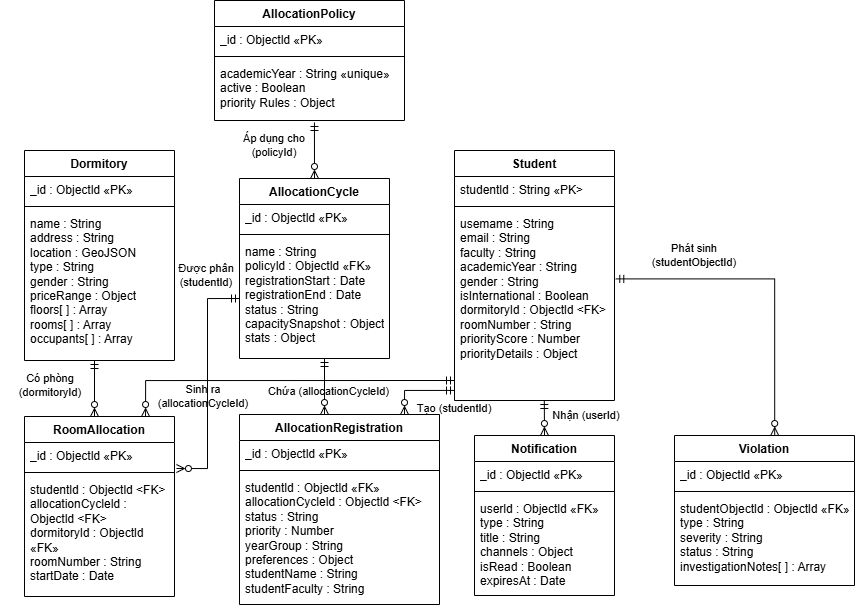

The diagram above was exported from draw.io. Its source (the exported page's mxGraphModel, read from the mxfile embedded in the PNG):
<mxGraphModel dx="1195" dy="719" grid="1" gridSize="10" guides="1" tooltips="1" connect="1" arrows="1" fold="1" page="1" pageScale="1" pageWidth="1100" pageHeight="1700" math="0" shadow="0">
  <root>
    <mxCell id="0" />
    <mxCell id="1" parent="0" />
    <mxCell id="4Hg6kFkvLUX9z_sCgaRa-1" parent="1" style="swimlane;fontStyle=1;align=center;verticalAlign=top;childLayout=stackLayout;horizontal=1;startSize=26;horizontalStack=0;resizeParent=1;resizeParentMax=0;resizeLast=0;collapsible=1;marginBottom=0;whiteSpace=wrap;html=1;" value="AllocationPolicy" vertex="1">
      <mxGeometry height="120" width="190" x="340" y="40" as="geometry" />
    </mxCell>
    <mxCell id="4Hg6kFkvLUX9z_sCgaRa-2" parent="4Hg6kFkvLUX9z_sCgaRa-1" style="text;strokeColor=none;fillColor=none;align=left;verticalAlign=top;spacingLeft=4;spacingRight=4;overflow=hidden;rotatable=0;points=[[0,0.5],[1,0.5]];portConstraint=eastwest;whiteSpace=wrap;html=1;" value="_id : Objectld «PK»" vertex="1">
      <mxGeometry height="26" width="190" y="26" as="geometry" />
    </mxCell>
    <mxCell id="4Hg6kFkvLUX9z_sCgaRa-3" parent="4Hg6kFkvLUX9z_sCgaRa-1" style="line;strokeWidth=1;fillColor=none;align=left;verticalAlign=middle;spacingTop=-1;spacingLeft=3;spacingRight=3;rotatable=0;labelPosition=right;points=[];portConstraint=eastwest;strokeColor=inherit;" value="" vertex="1">
      <mxGeometry height="8" width="190" y="52" as="geometry" />
    </mxCell>
    <mxCell id="4Hg6kFkvLUX9z_sCgaRa-4" parent="4Hg6kFkvLUX9z_sCgaRa-1" style="text;strokeColor=none;fillColor=none;align=left;verticalAlign=top;spacingLeft=4;spacingRight=4;overflow=hidden;rotatable=0;points=[[0,0.5],[1,0.5]];portConstraint=eastwest;whiteSpace=wrap;html=1;" value="&lt;div&gt;academicYear : String «unique»&lt;/div&gt;&lt;div&gt;active : Boolean&lt;/div&gt;&lt;div&gt;priority Rules : Object&lt;/div&gt;" vertex="1">
      <mxGeometry height="60" width="190" y="60" as="geometry" />
    </mxCell>
    <mxCell id="4Hg6kFkvLUX9z_sCgaRa-7" parent="1" style="swimlane;fontStyle=1;align=center;verticalAlign=top;childLayout=stackLayout;horizontal=1;startSize=26;horizontalStack=0;resizeParent=1;resizeParentMax=0;resizeLast=0;collapsible=1;marginBottom=0;whiteSpace=wrap;html=1;" value="Dormitory" vertex="1">
      <mxGeometry height="210" width="150" x="150" y="190" as="geometry" />
    </mxCell>
    <mxCell id="4Hg6kFkvLUX9z_sCgaRa-8" parent="4Hg6kFkvLUX9z_sCgaRa-7" style="text;strokeColor=none;fillColor=none;align=left;verticalAlign=top;spacingLeft=4;spacingRight=4;overflow=hidden;rotatable=0;points=[[0,0.5],[1,0.5]];portConstraint=eastwest;whiteSpace=wrap;html=1;" value="_id : Objectld «PK»" vertex="1">
      <mxGeometry height="26" width="150" y="26" as="geometry" />
    </mxCell>
    <mxCell id="4Hg6kFkvLUX9z_sCgaRa-9" parent="4Hg6kFkvLUX9z_sCgaRa-7" style="line;strokeWidth=1;fillColor=none;align=left;verticalAlign=middle;spacingTop=-1;spacingLeft=3;spacingRight=3;rotatable=0;labelPosition=right;points=[];portConstraint=eastwest;strokeColor=inherit;" value="" vertex="1">
      <mxGeometry height="8" width="150" y="52" as="geometry" />
    </mxCell>
    <mxCell id="4Hg6kFkvLUX9z_sCgaRa-10" parent="4Hg6kFkvLUX9z_sCgaRa-7" style="text;strokeColor=none;fillColor=none;align=left;verticalAlign=top;spacingLeft=4;spacingRight=4;overflow=hidden;rotatable=0;points=[[0,0.5],[1,0.5]];portConstraint=eastwest;whiteSpace=wrap;html=1;" value="&lt;div&gt;name : String&lt;/div&gt;&lt;div&gt;address : String&lt;/div&gt;&lt;div&gt;location : GeoJSON&lt;/div&gt;&lt;div&gt;type : String&lt;/div&gt;&lt;div&gt;gender : String&lt;/div&gt;&lt;div&gt;priceRange : Object&lt;/div&gt;&lt;div&gt;floors[ ] : Array&lt;/div&gt;&lt;div&gt;rooms[ ] : Array&lt;/div&gt;&lt;div&gt;occupants[ ] : Array&lt;/div&gt;" vertex="1">
      <mxGeometry height="150" width="150" y="60" as="geometry" />
    </mxCell>
    <mxCell id="4Hg6kFkvLUX9z_sCgaRa-11" parent="1" style="swimlane;fontStyle=1;align=center;verticalAlign=top;childLayout=stackLayout;horizontal=1;startSize=26;horizontalStack=0;resizeParent=1;resizeParentMax=0;resizeLast=0;collapsible=1;marginBottom=0;whiteSpace=wrap;html=1;" value="AllocationCycle" vertex="1">
      <mxGeometry height="180" width="150" x="365" y="218" as="geometry" />
    </mxCell>
    <mxCell id="4Hg6kFkvLUX9z_sCgaRa-12" parent="4Hg6kFkvLUX9z_sCgaRa-11" style="text;strokeColor=none;fillColor=none;align=left;verticalAlign=top;spacingLeft=4;spacingRight=4;overflow=hidden;rotatable=0;points=[[0,0.5],[1,0.5]];portConstraint=eastwest;whiteSpace=wrap;html=1;" value="_id : Objectld «PK»" vertex="1">
      <mxGeometry height="26" width="150" y="26" as="geometry" />
    </mxCell>
    <mxCell id="4Hg6kFkvLUX9z_sCgaRa-13" parent="4Hg6kFkvLUX9z_sCgaRa-11" style="line;strokeWidth=1;fillColor=none;align=left;verticalAlign=middle;spacingTop=-1;spacingLeft=3;spacingRight=3;rotatable=0;labelPosition=right;points=[];portConstraint=eastwest;strokeColor=inherit;" value="" vertex="1">
      <mxGeometry height="8" width="150" y="52" as="geometry" />
    </mxCell>
    <mxCell id="4Hg6kFkvLUX9z_sCgaRa-14" parent="4Hg6kFkvLUX9z_sCgaRa-11" style="text;strokeColor=none;fillColor=none;align=left;verticalAlign=top;spacingLeft=4;spacingRight=4;overflow=hidden;rotatable=0;points=[[0,0.5],[1,0.5]];portConstraint=eastwest;whiteSpace=wrap;html=1;" value="&lt;div&gt;name : String&lt;/div&gt;&lt;div&gt;policyld : Objectld «FK»&lt;/div&gt;&lt;div&gt;registrationStart : Date&lt;/div&gt;&lt;div&gt;registrationEnd : Date&lt;/div&gt;&lt;div&gt;status : String&lt;/div&gt;&lt;div&gt;capacitySnapshot : Object&lt;/div&gt;&lt;div&gt;stats : Object&lt;/div&gt;" vertex="1">
      <mxGeometry height="120" width="150" y="60" as="geometry" />
    </mxCell>
    <mxCell id="4Hg6kFkvLUX9z_sCgaRa-15" parent="1" style="swimlane;fontStyle=1;align=center;verticalAlign=top;childLayout=stackLayout;horizontal=1;startSize=26;horizontalStack=0;resizeParent=1;resizeParentMax=0;resizeLast=0;collapsible=1;marginBottom=0;whiteSpace=wrap;html=1;" value="Student" vertex="1">
      <mxGeometry height="250" width="160" x="580" y="190" as="geometry" />
    </mxCell>
    <mxCell id="4Hg6kFkvLUX9z_sCgaRa-16" parent="4Hg6kFkvLUX9z_sCgaRa-15" style="text;strokeColor=none;fillColor=none;align=left;verticalAlign=top;spacingLeft=4;spacingRight=4;overflow=hidden;rotatable=0;points=[[0,0.5],[1,0.5]];portConstraint=eastwest;whiteSpace=wrap;html=1;" value="studentld : String «PK&amp;gt;" vertex="1">
      <mxGeometry height="26" width="160" y="26" as="geometry" />
    </mxCell>
    <mxCell id="4Hg6kFkvLUX9z_sCgaRa-17" parent="4Hg6kFkvLUX9z_sCgaRa-15" style="line;strokeWidth=1;fillColor=none;align=left;verticalAlign=middle;spacingTop=-1;spacingLeft=3;spacingRight=3;rotatable=0;labelPosition=right;points=[];portConstraint=eastwest;strokeColor=inherit;" value="" vertex="1">
      <mxGeometry height="8" width="160" y="52" as="geometry" />
    </mxCell>
    <mxCell id="4Hg6kFkvLUX9z_sCgaRa-18" parent="4Hg6kFkvLUX9z_sCgaRa-15" style="text;strokeColor=none;fillColor=none;align=left;verticalAlign=top;spacingLeft=4;spacingRight=4;overflow=hidden;rotatable=0;points=[[0,0.5],[1,0.5]];portConstraint=eastwest;whiteSpace=wrap;html=1;" value="&lt;div&gt;usemame : String&lt;/div&gt;&lt;div&gt;email : String&lt;/div&gt;&lt;div&gt;faculty : String&lt;/div&gt;&lt;div&gt;academicYear : String&lt;/div&gt;&lt;div&gt;gender : String&lt;/div&gt;&lt;div&gt;isInternational : Boolean&lt;/div&gt;&lt;div&gt;dormitoryld : Objectld &amp;lt;FK&amp;gt;&lt;/div&gt;&lt;div&gt;roomNumber : String&lt;/div&gt;&lt;div&gt;priorityScore : Number&lt;/div&gt;&lt;div&gt;priorityDetails : Object&lt;/div&gt;" vertex="1">
      <mxGeometry height="190" width="160" y="60" as="geometry" />
    </mxCell>
    <mxCell id="4Hg6kFkvLUX9z_sCgaRa-19" parent="1" style="swimlane;fontStyle=1;align=center;verticalAlign=top;childLayout=stackLayout;horizontal=1;startSize=26;horizontalStack=0;resizeParent=1;resizeParentMax=0;resizeLast=0;collapsible=1;marginBottom=0;whiteSpace=wrap;html=1;" value="RoomAllocation" vertex="1">
      <mxGeometry height="180" width="150" x="150" y="456" as="geometry" />
    </mxCell>
    <mxCell id="4Hg6kFkvLUX9z_sCgaRa-20" parent="4Hg6kFkvLUX9z_sCgaRa-19" style="text;strokeColor=none;fillColor=none;align=left;verticalAlign=top;spacingLeft=4;spacingRight=4;overflow=hidden;rotatable=0;points=[[0,0.5],[1,0.5]];portConstraint=eastwest;whiteSpace=wrap;html=1;" value="_id : Objectld «PK»" vertex="1">
      <mxGeometry height="26" width="150" y="26" as="geometry" />
    </mxCell>
    <mxCell id="4Hg6kFkvLUX9z_sCgaRa-21" parent="4Hg6kFkvLUX9z_sCgaRa-19" style="line;strokeWidth=1;fillColor=none;align=left;verticalAlign=middle;spacingTop=-1;spacingLeft=3;spacingRight=3;rotatable=0;labelPosition=right;points=[];portConstraint=eastwest;strokeColor=inherit;" value="" vertex="1">
      <mxGeometry height="8" width="150" y="52" as="geometry" />
    </mxCell>
    <mxCell id="4Hg6kFkvLUX9z_sCgaRa-22" parent="4Hg6kFkvLUX9z_sCgaRa-19" style="text;strokeColor=none;fillColor=none;align=left;verticalAlign=top;spacingLeft=4;spacingRight=4;overflow=hidden;rotatable=0;points=[[0,0.5],[1,0.5]];portConstraint=eastwest;whiteSpace=wrap;html=1;" value="&lt;div&gt;studentld : Objectld &amp;lt;FK&amp;gt;&lt;/div&gt;&lt;div&gt;allocationCycleld : Objectld &amp;lt;FK&amp;gt;&lt;/div&gt;&lt;div&gt;dormitoryld : Objectld «FK»&lt;/div&gt;&lt;div&gt;roomNumber : String&lt;/div&gt;&lt;div&gt;startDate : Date&lt;/div&gt;" vertex="1">
      <mxGeometry height="120" width="150" y="60" as="geometry" />
    </mxCell>
    <mxCell id="4Hg6kFkvLUX9z_sCgaRa-23" parent="1" style="swimlane;fontStyle=1;align=center;verticalAlign=top;childLayout=stackLayout;horizontal=1;startSize=26;horizontalStack=0;resizeParent=1;resizeParentMax=0;resizeLast=0;collapsible=1;marginBottom=0;whiteSpace=wrap;html=1;" value="AllocationRegistration" vertex="1">
      <mxGeometry height="190" width="200" x="365" y="454" as="geometry" />
    </mxCell>
    <mxCell id="4Hg6kFkvLUX9z_sCgaRa-24" parent="4Hg6kFkvLUX9z_sCgaRa-23" style="text;strokeColor=none;fillColor=none;align=left;verticalAlign=top;spacingLeft=4;spacingRight=4;overflow=hidden;rotatable=0;points=[[0,0.5],[1,0.5]];portConstraint=eastwest;whiteSpace=wrap;html=1;" value="_id : Objectld «PK»" vertex="1">
      <mxGeometry height="26" width="200" y="26" as="geometry" />
    </mxCell>
    <mxCell id="4Hg6kFkvLUX9z_sCgaRa-25" parent="4Hg6kFkvLUX9z_sCgaRa-23" style="line;strokeWidth=1;fillColor=none;align=left;verticalAlign=middle;spacingTop=-1;spacingLeft=3;spacingRight=3;rotatable=0;labelPosition=right;points=[];portConstraint=eastwest;strokeColor=inherit;" value="" vertex="1">
      <mxGeometry height="8" width="200" y="52" as="geometry" />
    </mxCell>
    <mxCell id="4Hg6kFkvLUX9z_sCgaRa-26" parent="4Hg6kFkvLUX9z_sCgaRa-23" style="text;strokeColor=none;fillColor=none;align=left;verticalAlign=top;spacingLeft=4;spacingRight=4;overflow=hidden;rotatable=0;points=[[0,0.5],[1,0.5]];portConstraint=eastwest;whiteSpace=wrap;html=1;" value="&lt;div&gt;studentld : Objectld «FK»&lt;/div&gt;&lt;div&gt;allocationCycleld : Objectld &amp;lt;FK&amp;gt;&lt;/div&gt;&lt;div&gt;status : String&lt;/div&gt;&lt;div&gt;priority : Number&lt;/div&gt;&lt;div&gt;yearGroup : String&lt;/div&gt;&lt;div&gt;preferences : Object&lt;/div&gt;&lt;div&gt;studentName : String&lt;/div&gt;&lt;div&gt;studentFaculty : String&lt;/div&gt;" vertex="1">
      <mxGeometry height="130" width="200" y="60" as="geometry" />
    </mxCell>
    <mxCell id="4Hg6kFkvLUX9z_sCgaRa-27" parent="1" style="swimlane;fontStyle=1;align=center;verticalAlign=top;childLayout=stackLayout;horizontal=1;startSize=26;horizontalStack=0;resizeParent=1;resizeParentMax=0;resizeLast=0;collapsible=1;marginBottom=0;whiteSpace=wrap;html=1;" value="Notification" vertex="1">
      <mxGeometry height="160" width="140" x="600" y="475" as="geometry" />
    </mxCell>
    <mxCell id="4Hg6kFkvLUX9z_sCgaRa-28" parent="4Hg6kFkvLUX9z_sCgaRa-27" style="text;strokeColor=none;fillColor=none;align=left;verticalAlign=top;spacingLeft=4;spacingRight=4;overflow=hidden;rotatable=0;points=[[0,0.5],[1,0.5]];portConstraint=eastwest;whiteSpace=wrap;html=1;" value="_id : Objectld «PK»" vertex="1">
      <mxGeometry height="26" width="140" y="26" as="geometry" />
    </mxCell>
    <mxCell id="4Hg6kFkvLUX9z_sCgaRa-29" parent="4Hg6kFkvLUX9z_sCgaRa-27" style="line;strokeWidth=1;fillColor=none;align=left;verticalAlign=middle;spacingTop=-1;spacingLeft=3;spacingRight=3;rotatable=0;labelPosition=right;points=[];portConstraint=eastwest;strokeColor=inherit;" value="" vertex="1">
      <mxGeometry height="8" width="140" y="52" as="geometry" />
    </mxCell>
    <mxCell id="4Hg6kFkvLUX9z_sCgaRa-30" parent="4Hg6kFkvLUX9z_sCgaRa-27" style="text;strokeColor=none;fillColor=none;align=left;verticalAlign=top;spacingLeft=4;spacingRight=4;overflow=hidden;rotatable=0;points=[[0,0.5],[1,0.5]];portConstraint=eastwest;whiteSpace=wrap;html=1;" value="&lt;div&gt;userld : Objectld «FK»&lt;/div&gt;&lt;div&gt;type : String&lt;/div&gt;&lt;div&gt;title : String&lt;/div&gt;&lt;div&gt;channels : Object&lt;/div&gt;&lt;div&gt;isRead : Boolean&lt;/div&gt;&lt;div&gt;expiresAt : Date&lt;/div&gt;" vertex="1">
      <mxGeometry height="100" width="140" y="60" as="geometry" />
    </mxCell>
    <mxCell id="4Hg6kFkvLUX9z_sCgaRa-31" parent="1" style="swimlane;fontStyle=1;align=center;verticalAlign=top;childLayout=stackLayout;horizontal=1;startSize=26;horizontalStack=0;resizeParent=1;resizeParentMax=0;resizeLast=0;collapsible=1;marginBottom=0;whiteSpace=wrap;html=1;" value="Violation" vertex="1">
      <mxGeometry height="150" width="180" x="800" y="475" as="geometry" />
    </mxCell>
    <mxCell id="4Hg6kFkvLUX9z_sCgaRa-32" parent="4Hg6kFkvLUX9z_sCgaRa-31" style="text;strokeColor=none;fillColor=none;align=left;verticalAlign=top;spacingLeft=4;spacingRight=4;overflow=hidden;rotatable=0;points=[[0,0.5],[1,0.5]];portConstraint=eastwest;whiteSpace=wrap;html=1;" value="_id : Objectld «PK»" vertex="1">
      <mxGeometry height="26" width="180" y="26" as="geometry" />
    </mxCell>
    <mxCell id="4Hg6kFkvLUX9z_sCgaRa-33" parent="4Hg6kFkvLUX9z_sCgaRa-31" style="line;strokeWidth=1;fillColor=none;align=left;verticalAlign=middle;spacingTop=-1;spacingLeft=3;spacingRight=3;rotatable=0;labelPosition=right;points=[];portConstraint=eastwest;strokeColor=inherit;" value="" vertex="1">
      <mxGeometry height="8" width="180" y="52" as="geometry" />
    </mxCell>
    <mxCell id="4Hg6kFkvLUX9z_sCgaRa-34" parent="4Hg6kFkvLUX9z_sCgaRa-31" style="text;strokeColor=none;fillColor=none;align=left;verticalAlign=top;spacingLeft=4;spacingRight=4;overflow=hidden;rotatable=0;points=[[0,0.5],[1,0.5]];portConstraint=eastwest;whiteSpace=wrap;html=1;" value="&lt;div&gt;studentObjectld : Objectld «FK»&lt;/div&gt;&lt;div&gt;type : String&lt;/div&gt;&lt;div&gt;severity : String&lt;/div&gt;&lt;div&gt;status : String&lt;/div&gt;&lt;div&gt;investigationNotes[ ] : Array&lt;/div&gt;" vertex="1">
      <mxGeometry height="90" width="180" y="60" as="geometry" />
    </mxCell>
    <mxCell id="4Hg6kFkvLUX9z_sCgaRa-35" edge="1" parent="1" source="4Hg6kFkvLUX9z_sCgaRa-11" style="endArrow=ERmandOne;html=1;rounded=0;startArrow=ERzeroToMany;startFill=0;endFill=0;exitX=0.5;exitY=0;exitDx=0;exitDy=0;entryX=0.526;entryY=1.033;entryDx=0;entryDy=0;entryPerimeter=0;" target="4Hg6kFkvLUX9z_sCgaRa-4" value="">
      <mxGeometry height="50" relative="1" width="50" as="geometry">
        <mxPoint x="430" y="220" as="sourcePoint" />
        <mxPoint x="435" y="150" as="targetPoint" />
      </mxGeometry>
    </mxCell>
    <mxCell id="4Hg6kFkvLUX9z_sCgaRa-37" edge="1" parent="1" style="endArrow=ERmandOne;html=1;rounded=0;startArrow=ERzeroToMany;startFill=0;endFill=0;exitX=0.5;exitY=0;exitDx=0;exitDy=0;entryX=0.526;entryY=1.033;entryDx=0;entryDy=0;entryPerimeter=0;" value="">
      <mxGeometry height="50" relative="1" width="50" as="geometry">
        <mxPoint x="220" y="456" as="sourcePoint" />
        <mxPoint x="220" y="400" as="targetPoint" />
      </mxGeometry>
    </mxCell>
    <mxCell id="4Hg6kFkvLUX9z_sCgaRa-38" edge="1" parent="1" style="endArrow=ERmandOne;html=1;rounded=0;startArrow=ERzeroToMany;startFill=0;endFill=0;exitX=0.5;exitY=0;exitDx=0;exitDy=0;entryX=0.526;entryY=1.033;entryDx=0;entryDy=0;entryPerimeter=0;" value="">
      <mxGeometry height="50" relative="1" width="50" as="geometry">
        <mxPoint x="450" y="454" as="sourcePoint" />
        <mxPoint x="450" y="398" as="targetPoint" />
      </mxGeometry>
    </mxCell>
    <mxCell id="4Hg6kFkvLUX9z_sCgaRa-39" edge="1" parent="1" source="4Hg6kFkvLUX9z_sCgaRa-19" style="endArrow=ERmandOne;html=1;rounded=0;startArrow=ERzeroToMany;startFill=0;endFill=0;exitX=0.807;exitY=0;exitDx=0;exitDy=0;exitPerimeter=0;edgeStyle=orthogonalEdgeStyle;" value="">
      <mxGeometry height="50" relative="1" width="50" as="geometry">
        <Array as="points">
          <mxPoint x="271" y="420" />
        </Array>
        <mxPoint x="320" y="526" as="sourcePoint" />
        <mxPoint x="580" y="420" as="targetPoint" />
      </mxGeometry>
    </mxCell>
    <mxCell id="4Hg6kFkvLUX9z_sCgaRa-40" edge="1" parent="1" source="4Hg6kFkvLUX9z_sCgaRa-20" style="endArrow=ERmandOne;html=1;rounded=0;startArrow=ERzeroToMany;startFill=0;endFill=0;exitX=1.013;exitY=1;exitDx=0;exitDy=0;entryX=0;entryY=0.5;entryDx=0;entryDy=0;exitPerimeter=0;edgeStyle=orthogonalEdgeStyle;" target="4Hg6kFkvLUX9z_sCgaRa-14" value="">
      <mxGeometry height="50" relative="1" width="50" as="geometry">
        <Array as="points">
          <mxPoint x="333" y="508" />
          <mxPoint x="333" y="338" />
        </Array>
        <mxPoint x="330" y="486" as="sourcePoint" />
        <mxPoint x="330" y="430" as="targetPoint" />
      </mxGeometry>
    </mxCell>
    <mxCell id="4Hg6kFkvLUX9z_sCgaRa-42" edge="1" parent="1" style="endArrow=ERmandOne;html=1;rounded=0;startArrow=ERzeroToMany;startFill=0;endFill=0;exitX=0.807;exitY=0;exitDx=0;exitDy=0;exitPerimeter=0;edgeStyle=orthogonalEdgeStyle;entryX=0;entryY=0.947;entryDx=0;entryDy=0;entryPerimeter=0;" target="4Hg6kFkvLUX9z_sCgaRa-18" value="">
      <mxGeometry height="50" relative="1" width="50" as="geometry">
        <Array as="points">
          <mxPoint x="530" y="430" />
        </Array>
        <mxPoint x="530" y="454" as="sourcePoint" />
        <mxPoint x="570" y="430" as="targetPoint" />
      </mxGeometry>
    </mxCell>
    <mxCell id="4Hg6kFkvLUX9z_sCgaRa-43" edge="1" parent="1" source="4Hg6kFkvLUX9z_sCgaRa-27" style="endArrow=ERmandOne;html=1;rounded=0;startArrow=ERzeroToMany;startFill=0;endFill=0;entryX=0.526;entryY=1.033;entryDx=0;entryDy=0;entryPerimeter=0;exitX=0.5;exitY=0;exitDx=0;exitDy=0;" value="">
      <mxGeometry height="50" relative="1" width="50" as="geometry">
        <mxPoint x="670" y="470" as="sourcePoint" />
        <mxPoint x="669.8" y="440" as="targetPoint" />
      </mxGeometry>
    </mxCell>
    <mxCell id="4Hg6kFkvLUX9z_sCgaRa-44" edge="1" parent="1" style="endArrow=ERmandOne;html=1;rounded=0;startArrow=ERzeroToMany;startFill=0;endFill=0;entryX=1.008;entryY=0.36;entryDx=0;entryDy=0;entryPerimeter=0;exitX=0.5;exitY=0;exitDx=0;exitDy=0;edgeStyle=orthogonalEdgeStyle;" target="4Hg6kFkvLUX9z_sCgaRa-18" value="">
      <mxGeometry height="50" relative="1" width="50" as="geometry">
        <mxPoint x="900.2" y="475" as="sourcePoint" />
        <mxPoint x="900" y="440" as="targetPoint" />
      </mxGeometry>
    </mxCell>
    <mxCell id="4Hg6kFkvLUX9z_sCgaRa-45" parent="1" style="text;html=1;whiteSpace=wrap;strokeColor=none;fillColor=none;align=center;verticalAlign=middle;rounded=0;fontSize=11;" value="Áp dụng cho (policyId)" vertex="1">
      <mxGeometry height="30" width="100" x="350" y="170" as="geometry" />
    </mxCell>
    <mxCell id="4Hg6kFkvLUX9z_sCgaRa-46" parent="1" style="text;html=1;whiteSpace=wrap;strokeColor=none;fillColor=none;align=center;verticalAlign=middle;rounded=0;fontSize=11;" value="Có phòng&lt;br&gt;(dormitoryId)" vertex="1">
      <mxGeometry height="30" width="100" x="126" y="410" as="geometry" />
    </mxCell>
    <mxCell id="4Hg6kFkvLUX9z_sCgaRa-47" parent="1" style="text;html=1;whiteSpace=wrap;strokeColor=none;fillColor=none;align=center;verticalAlign=middle;rounded=0;fontSize=11;" value="Sinh ra&lt;br&gt;(allocationCycleId)" vertex="1">
      <mxGeometry height="30" width="100" x="279" y="421" as="geometry" />
    </mxCell>
    <mxCell id="4Hg6kFkvLUX9z_sCgaRa-50" parent="1" style="text;html=1;whiteSpace=wrap;strokeColor=none;fillColor=none;align=center;verticalAlign=middle;rounded=0;fontSize=11;" value="Được phân&lt;br&gt;(studentId)" vertex="1">
      <mxGeometry height="30" width="100" x="282" y="300" as="geometry" />
    </mxCell>
    <mxCell id="4Hg6kFkvLUX9z_sCgaRa-51" parent="1" style="text;html=1;whiteSpace=wrap;strokeColor=none;fillColor=none;align=center;verticalAlign=middle;rounded=0;fontSize=11;" value="Chứa (allocationCycleId)" vertex="1">
      <mxGeometry height="30" width="131" x="389" y="416" as="geometry" />
    </mxCell>
    <mxCell id="4Hg6kFkvLUX9z_sCgaRa-52" parent="1" style="text;html=1;whiteSpace=wrap;strokeColor=none;fillColor=none;align=center;verticalAlign=middle;rounded=0;fontSize=11;" value="Tạo (studentId)" vertex="1">
      <mxGeometry height="30" width="100" x="530" y="433" as="geometry" />
    </mxCell>
    <mxCell id="4Hg6kFkvLUX9z_sCgaRa-53" parent="1" style="text;html=1;whiteSpace=wrap;strokeColor=none;fillColor=none;align=center;verticalAlign=middle;rounded=0;fontSize=11;" value="Nhận (userId)" vertex="1">
      <mxGeometry height="30" width="100" x="662" y="440" as="geometry" />
    </mxCell>
    <mxCell id="4Hg6kFkvLUX9z_sCgaRa-54" parent="1" style="text;html=1;whiteSpace=wrap;strokeColor=none;fillColor=none;align=center;verticalAlign=middle;rounded=0;fontSize=11;" value="Phát sinh (studentObjectId)" vertex="1">
      <mxGeometry height="30" width="100" x="770" y="280" as="geometry" />
    </mxCell>
  </root>
</mxGraphModel>